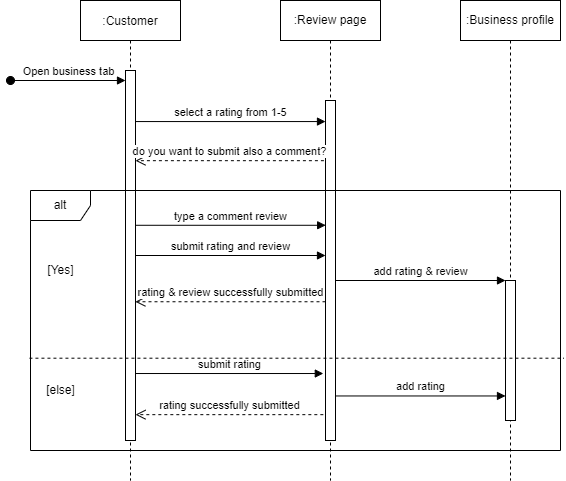

The diagram above was exported from draw.io. Its source (the exported page's mxGraphModel, read from the mxfile embedded in the PNG):
<mxGraphModel dx="868" dy="425" grid="1" gridSize="10" guides="1" tooltips="1" connect="1" arrows="1" fold="1" page="1" pageScale="1" pageWidth="850" pageHeight="1100" math="0" shadow="0">
  <root>
    <mxCell id="0" />
    <mxCell id="1" parent="0" />
    <mxCell id="3nuBFxr9cyL0pnOWT2aG-1" value=":Customer" style="shape=umlLifeline;perimeter=lifelinePerimeter;container=1;collapsible=0;recursiveResize=0;rounded=0;shadow=0;strokeWidth=1;" parent="1" vertex="1">
      <mxGeometry x="120" y="80" width="100" height="480" as="geometry" />
    </mxCell>
    <mxCell id="3nuBFxr9cyL0pnOWT2aG-2" value="" style="points=[];perimeter=orthogonalPerimeter;rounded=0;shadow=0;strokeWidth=1;" parent="3nuBFxr9cyL0pnOWT2aG-1" vertex="1">
      <mxGeometry x="45" y="70" width="10" height="370" as="geometry" />
    </mxCell>
    <mxCell id="xiMAu9meCxF-hiQYAfuJ-1" value=":Business profile" style="shape=umlLifeline;perimeter=lifelinePerimeter;whiteSpace=wrap;html=1;container=1;collapsible=0;recursiveResize=0;outlineConnect=0;" parent="1" vertex="1">
      <mxGeometry x="500" y="80" width="100" height="480" as="geometry" />
    </mxCell>
    <mxCell id="xiMAu9meCxF-hiQYAfuJ-2" value="" style="html=1;points=[];perimeter=orthogonalPerimeter;" parent="xiMAu9meCxF-hiQYAfuJ-1" vertex="1">
      <mxGeometry x="45" y="280" width="10" height="140" as="geometry" />
    </mxCell>
    <mxCell id="xiMAu9meCxF-hiQYAfuJ-4" value=":Review page" style="shape=umlLifeline;perimeter=lifelinePerimeter;whiteSpace=wrap;html=1;container=1;collapsible=0;recursiveResize=0;outlineConnect=0;" parent="1" vertex="1">
      <mxGeometry x="320" y="80" width="100" height="480" as="geometry" />
    </mxCell>
    <mxCell id="xiMAu9meCxF-hiQYAfuJ-5" value="" style="html=1;points=[];perimeter=orthogonalPerimeter;" parent="xiMAu9meCxF-hiQYAfuJ-4" vertex="1">
      <mxGeometry x="45" y="100" width="10" height="340" as="geometry" />
    </mxCell>
    <mxCell id="xiMAu9meCxF-hiQYAfuJ-6" value="do you want to submit also a comment?" style="html=1;verticalAlign=bottom;endArrow=open;dashed=1;endSize=8;rounded=0;exitX=-0.159;exitY=0.177;exitDx=0;exitDy=0;exitPerimeter=0;" parent="1" source="xiMAu9meCxF-hiQYAfuJ-5" target="3nuBFxr9cyL0pnOWT2aG-2" edge="1">
      <mxGeometry relative="1" as="geometry">
        <mxPoint x="430" y="240" as="sourcePoint" />
        <mxPoint x="350" y="240" as="targetPoint" />
      </mxGeometry>
    </mxCell>
    <mxCell id="xiMAu9meCxF-hiQYAfuJ-8" value="alt" style="shape=umlFrame;whiteSpace=wrap;html=1;" parent="1" vertex="1">
      <mxGeometry x="70" y="270" width="530" height="260" as="geometry" />
    </mxCell>
    <mxCell id="xiMAu9meCxF-hiQYAfuJ-9" value="[Yes]" style="text;html=1;align=center;verticalAlign=middle;resizable=0;points=[];autosize=1;strokeColor=none;fillColor=none;" parent="1" vertex="1">
      <mxGeometry x="80" y="340" width="40" height="20" as="geometry" />
    </mxCell>
    <mxCell id="xiMAu9meCxF-hiQYAfuJ-10" value="select a rating from 1-5" style="html=1;verticalAlign=bottom;endArrow=block;rounded=0;exitX=1.047;exitY=0.138;exitDx=0;exitDy=0;exitPerimeter=0;" parent="1" source="3nuBFxr9cyL0pnOWT2aG-2" target="xiMAu9meCxF-hiQYAfuJ-5" edge="1">
      <mxGeometry width="80" relative="1" as="geometry">
        <mxPoint x="280" y="230" as="sourcePoint" />
        <mxPoint x="360" y="230" as="targetPoint" />
      </mxGeometry>
    </mxCell>
    <mxCell id="xiMAu9meCxF-hiQYAfuJ-11" value="type a comment review" style="html=1;verticalAlign=bottom;endArrow=block;rounded=0;entryX=0.018;entryY=0.367;entryDx=0;entryDy=0;entryPerimeter=0;" parent="1" source="3nuBFxr9cyL0pnOWT2aG-2" target="xiMAu9meCxF-hiQYAfuJ-5" edge="1">
      <mxGeometry width="80" relative="1" as="geometry">
        <mxPoint x="340" y="260" as="sourcePoint" />
        <mxPoint x="420" y="260" as="targetPoint" />
      </mxGeometry>
    </mxCell>
    <mxCell id="xiMAu9meCxF-hiQYAfuJ-13" value="add rating &amp;amp; review" style="html=1;verticalAlign=bottom;endArrow=block;rounded=0;" parent="1" source="xiMAu9meCxF-hiQYAfuJ-5" target="xiMAu9meCxF-hiQYAfuJ-2" edge="1">
      <mxGeometry width="80" relative="1" as="geometry">
        <mxPoint x="410" y="440" as="sourcePoint" />
        <mxPoint x="490" y="440" as="targetPoint" />
      </mxGeometry>
    </mxCell>
    <mxCell id="xiMAu9meCxF-hiQYAfuJ-14" value="rating &amp;amp; review successfully submitted" style="html=1;verticalAlign=bottom;endArrow=open;dashed=1;endSize=8;rounded=0;entryX=0.988;entryY=0.625;entryDx=0;entryDy=0;entryPerimeter=0;" parent="1" source="xiMAu9meCxF-hiQYAfuJ-5" target="3nuBFxr9cyL0pnOWT2aG-2" edge="1">
      <mxGeometry relative="1" as="geometry">
        <mxPoint x="490" y="350" as="sourcePoint" />
        <mxPoint x="410" y="350" as="targetPoint" />
      </mxGeometry>
    </mxCell>
    <mxCell id="xiMAu9meCxF-hiQYAfuJ-15" value="submit rating and review" style="html=1;verticalAlign=bottom;endArrow=block;rounded=0;" parent="1" source="3nuBFxr9cyL0pnOWT2aG-2" target="xiMAu9meCxF-hiQYAfuJ-5" edge="1">
      <mxGeometry width="80" relative="1" as="geometry">
        <mxPoint x="420" y="320" as="sourcePoint" />
        <mxPoint x="375" y="368" as="targetPoint" />
      </mxGeometry>
    </mxCell>
    <mxCell id="xiMAu9meCxF-hiQYAfuJ-16" value="[else]" style="text;html=1;align=center;verticalAlign=middle;resizable=0;points=[];autosize=1;strokeColor=none;fillColor=none;" parent="1" vertex="1">
      <mxGeometry x="80" y="460" width="40" height="20" as="geometry" />
    </mxCell>
    <mxCell id="xiMAu9meCxF-hiQYAfuJ-17" value="submit rating" style="html=1;verticalAlign=bottom;endArrow=block;rounded=0;entryX=-0.218;entryY=0.803;entryDx=0;entryDy=0;entryPerimeter=0;" parent="1" source="3nuBFxr9cyL0pnOWT2aG-2" target="xiMAu9meCxF-hiQYAfuJ-5" edge="1">
      <mxGeometry width="80" relative="1" as="geometry">
        <mxPoint x="280" y="360" as="sourcePoint" />
        <mxPoint x="360" y="360" as="targetPoint" />
      </mxGeometry>
    </mxCell>
    <mxCell id="xiMAu9meCxF-hiQYAfuJ-18" value="rating successfully submitted" style="html=1;verticalAlign=bottom;endArrow=open;dashed=1;endSize=8;rounded=0;exitX=-0.218;exitY=0.924;exitDx=0;exitDy=0;exitPerimeter=0;" parent="1" source="xiMAu9meCxF-hiQYAfuJ-5" target="3nuBFxr9cyL0pnOWT2aG-2" edge="1">
      <mxGeometry relative="1" as="geometry">
        <mxPoint x="410" y="460" as="sourcePoint" />
        <mxPoint x="330" y="460" as="targetPoint" />
      </mxGeometry>
    </mxCell>
    <mxCell id="xiMAu9meCxF-hiQYAfuJ-19" value="add rating" style="html=1;verticalAlign=bottom;endArrow=block;rounded=0;exitX=0.959;exitY=0.869;exitDx=0;exitDy=0;exitPerimeter=0;" parent="1" source="xiMAu9meCxF-hiQYAfuJ-5" target="xiMAu9meCxF-hiQYAfuJ-2" edge="1">
      <mxGeometry width="80" relative="1" as="geometry">
        <mxPoint x="330" y="460" as="sourcePoint" />
        <mxPoint x="410" y="460" as="targetPoint" />
      </mxGeometry>
    </mxCell>
    <mxCell id="xiMAu9meCxF-hiQYAfuJ-20" value="" style="endArrow=none;dashed=1;html=1;rounded=0;exitX=-0.002;exitY=0.645;exitDx=0;exitDy=0;exitPerimeter=0;entryX=1.006;entryY=0.645;entryDx=0;entryDy=0;entryPerimeter=0;" parent="1" source="xiMAu9meCxF-hiQYAfuJ-8" target="xiMAu9meCxF-hiQYAfuJ-8" edge="1">
      <mxGeometry width="50" height="50" relative="1" as="geometry">
        <mxPoint x="390" y="360" as="sourcePoint" />
        <mxPoint x="440" y="310" as="targetPoint" />
      </mxGeometry>
    </mxCell>
    <mxCell id="jMZHSGZ479Pe04ESokWA-1" value="Open business tab" style="html=1;verticalAlign=bottom;startArrow=oval;startFill=1;endArrow=block;startSize=8;rounded=0;" parent="1" target="3nuBFxr9cyL0pnOWT2aG-2" edge="1">
      <mxGeometry width="60" relative="1" as="geometry">
        <mxPoint x="50" y="160" as="sourcePoint" />
        <mxPoint x="130" y="160" as="targetPoint" />
      </mxGeometry>
    </mxCell>
  </root>
</mxGraphModel>